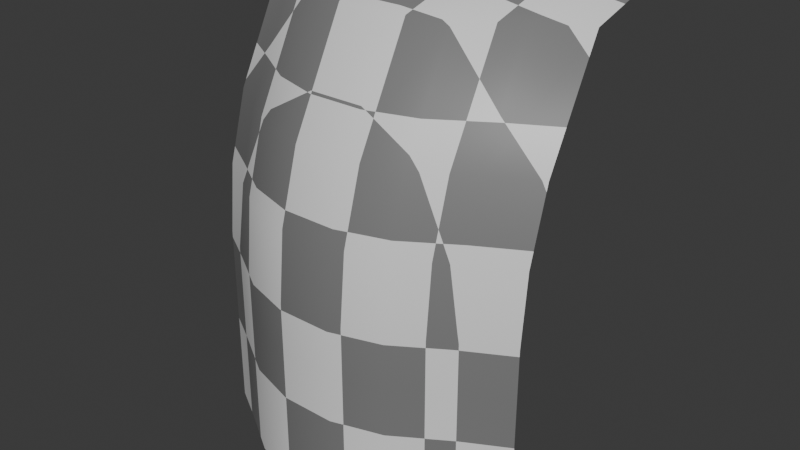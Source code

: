 # Source: waterfall.blend  (saved by Blender 4.2.66; exported with 4.5.12 LTS)
import bpy
from mathutils import Matrix  # noqa: F401  (used for matrix-valued properties, if any)

bpy.ops.wm.read_factory_settings(use_empty=True)
scene = bpy.context.scene
scene.name = 'Scene'

# ---- collections
col_collection = bpy.data.collections.new('Collection'); scene.collection.children.link(col_collection)

# ---- materials (node trees are filled in below, after node groups)
mat_material_001 = bpy.data.materials.new('Material.001')

# ---- material node trees
mat_material_001.use_nodes = True; mat_material_001.node_tree.nodes.clear()
_N = mat_material_001.node_tree.nodes; _L = mat_material_001.node_tree.links
n0 = _N.new('ShaderNodeBsdfPrincipled'); n0.name = 'Principled BSDF'; n0.location = (10, 300)
n1 = _N.new('ShaderNodeOutputMaterial'); n1.name = 'Material Output'; n1.location = (300, 300)
n2 = _N.new('ShaderNodeTexChecker'); n2.name = 'Checker Texture'; n2.location = (-180, 271)
_L.new(n0.outputs[0], n1.inputs[0])
_L.new(n2.outputs[0], n0.inputs[0])
n1.is_active_output = True

# ---- world
world_world = bpy.data.worlds.new('World'); scene.world = world_world
world_world.use_nodes = True; world_world.node_tree.nodes.clear()
_N = world_world.node_tree.nodes; _L = world_world.node_tree.links
n0 = _N.new('ShaderNodeOutputWorld'); n0.name = 'World Output'; n0.location = (300, 300)
n1 = _N.new('ShaderNodeBackground'); n1.name = 'Background'; n1.location = (10, 300)
n1.inputs[0].default_value = (0.05088, 0.05088, 0.05088, 1.0)
_L.new(n1.outputs[0], n0.inputs[0])
n0.is_active_output = True
world_world.color = (0.05088, 0.05088, 0.05088)
world_world.sun_shadow_jitter_overblur = 0.0

# ---- meshes
me_plane = bpy.data.meshes.new('Plane')
me_plane.from_pydata([(-0.5853, -1.0, 2.273), (0.5989, -1.0, 2.273), (-0.5853, 1.0, 2.273), (0.5989, 1.0, 2.273), (1.669, -1.0, 1.946), (1.669, 1.0, 1.946), (2.764, -1.0, 1.251), (2.764, 1.0, 1.251), (3.746, -1.0, 0.7149), (3.746, 1.0, 0.7149), (-1.651, -1.0, 1.948), (-1.651, 1.0, 1.948), (-2.659, -1.0, 1.311), (-2.659, 1.0, 1.311), (-3.439, -1.0, 0.8442), (-3.439, 1.0, 0.8442), (-0.5853, 3.123, 2.273), (0.5989, 3.123, 2.273), (1.669, 3.123, 1.946), (2.764, 3.123, 1.251), (3.746, 3.123, 0.7149), (-1.651, 3.123, 1.948), (-2.659, 3.123, 1.311), (-3.439, 3.123, 0.8442), (-0.5853, 6.161, 1.69), (0.5989, 6.161, 1.69), (1.669, 6.161, 1.363), (2.764, 6.161, 0.6682), (3.746, 6.161, 0.1318), (-1.651, 6.161, 1.365), (-2.659, 6.161, 0.7281), (-3.439, 6.161, 0.2612), (-0.5853, 8.977, -1.39), (0.5989, 8.977, -1.39), (1.669, 8.977, -1.717), (2.764, 8.977, -2.412), (3.746, 8.977, -2.948), (-1.651, 8.977, -1.715), (-2.659, 8.977, -2.352), (-3.439, 8.977, -2.819), (-1.651, 8.488, 0.1374), (-0.5853, 8.488, 0.4621), (1.669, 8.488, 0.1354), (2.764, 8.488, -0.5596), (0.5989, 8.488, 0.4621), (-2.659, 8.488, -0.4997), (3.746, 8.488, -1.096), (-3.439, 8.488, -0.9667), (-3.439, 4.642, 0.701), (-2.659, 4.642, 1.168), (-1.651, 4.642, 1.805), (-0.5853, 4.642, 2.13), (1.669, 4.642, 1.803), (2.764, 4.642, 1.108), (0.5989, 4.642, 2.13), (3.746, 4.642, 0.5717), (1.669, 2.062, 1.946), (2.764, 2.062, 1.251), (-1.651, 2.062, 1.948), (-0.5853, 2.062, 2.273), (3.746, 2.062, 0.7149), (-2.659, 2.062, 1.311), (0.5989, 2.062, 2.273), (-3.439, 2.062, 0.8442), (-0.5853, 9.935e-08, 2.273), (0.5989, 9.935e-08, 2.273), (1.669, 8.507e-08, 1.946), (2.764, 5.469e-08, 1.251), (3.746, 3.125e-08, 0.7149), (-1.651, 8.516e-08, 1.948), (-2.659, 5.731e-08, 1.311), (-3.439, 3.69e-08, 0.8442)], [], [(64, 65, 3, 2), (65, 1, 4, 66), (66, 4, 6, 67), (67, 6, 8, 68), (64, 2, 11, 69), (69, 11, 13, 70), (70, 13, 15, 71), (56, 57, 19, 18), (58, 59, 16, 21), (57, 60, 20, 19), (61, 58, 21, 22), (62, 56, 18, 17), (59, 62, 17, 16), (63, 61, 22, 23), (48, 49, 30, 31), (50, 51, 24, 29), (52, 53, 27, 26), (51, 54, 25, 24), (49, 50, 29, 30), (53, 55, 28, 27), (54, 52, 26, 25), (40, 41, 32, 37), (42, 43, 35, 34), (41, 44, 33, 32), (45, 40, 37, 38), (43, 46, 36, 35), (44, 42, 34, 33), (47, 45, 38, 39), (31, 30, 45, 47), (25, 26, 42, 44), (27, 28, 46, 43), (30, 29, 40, 45), (24, 25, 44, 41), (26, 27, 43, 42), (29, 24, 41, 40), (17, 18, 52, 54), (19, 20, 55, 53), (22, 21, 50, 49), (16, 17, 54, 51), (18, 19, 53, 52), (21, 16, 51, 50), (23, 22, 49, 48), (15, 13, 61, 63), (2, 3, 62, 59), (3, 5, 56, 62), (13, 11, 58, 61), (7, 9, 60, 57), (11, 2, 59, 58), (5, 7, 57, 56), (12, 70, 71, 14), (10, 69, 70, 12), (0, 64, 69, 10), (7, 67, 68, 9), (5, 66, 67, 7), (3, 65, 66, 5), (0, 1, 65, 64)])
me_plane.polygons.foreach_set('use_smooth', [True] * 56)
_uv = me_plane.uv_layers.new(name='UVMap')
_uv.uv.foreach_set('vector', [0.2765, 0.08587, 0.3763, 0.08517, 0.376, 0.1689, 0.2779, 0.1695, 0.3763, 0.08517, 0.3765, 8.244e-05, 0.4724, 0.001206, 0.4708, 0.08629, 0.4708, 0.08629, 0.4724, 0.001206, 0.5833, 0.004019, 0.5809, 0.08925, 0.5809, 0.08925, 0.5833, 0.004019, 0.6789, 0.007007, 0.6762, 0.09245, 0.2765, 0.08587, 0.2779, 0.1695, 0.1851, 0.172, 0.1824, 0.08806, 0.1824, 0.08806, 0.1851, 0.172, 0.08505, 0.1767, 0.08123, 0.09186, 0.08123, 0.09186, 0.08505, 0.1767, 0.007895, 0.1808, 0.003686, 0.09531, 0.4665, 0.258, 0.5738, 0.2634, 0.5681, 0.3518, 0.4625, 0.3439, 0.1888, 0.2598, 0.2796, 0.2565, 0.2818, 0.3408, 0.194, 0.3456, 0.5738, 0.2634, 0.6689, 0.2691, 0.662, 0.3601, 0.5681, 0.3518, 0.09019, 0.2659, 0.1888, 0.2598, 0.194, 0.3456, 0.09701, 0.3541, 0.3754, 0.2558, 0.4665, 0.258, 0.4625, 0.3439, 0.3743, 0.3404, 0.2796, 0.2565, 0.3754, 0.2558, 0.3743, 0.3404, 0.2818, 0.3408, 0.01321, 0.2714, 0.09019, 0.2659, 0.09701, 0.3541, 0.02106, 0.3619, 0.03201, 0.4913, 0.1063, 0.4791, 0.1122, 0.6066, 0.04038, 0.6241, 0.1998, 0.465, 0.2844, 0.4575, 0.286, 0.5751, 0.203, 0.5857, 0.4585, 0.4633, 0.5605, 0.4772, 0.5565, 0.6052, 0.4574, 0.584, 0.2844, 0.4575, 0.3735, 0.4573, 0.3738, 0.5748, 0.286, 0.5751, 0.1063, 0.4791, 0.1998, 0.465, 0.203, 0.5857, 0.1122, 0.6066, 0.5605, 0.4772, 0.6526, 0.4904, 0.646, 0.6241, 0.5565, 0.6052, 0.3735, 0.4573, 0.4585, 0.4633, 0.4574, 0.584, 0.3738, 0.5748, 0.2081, 0.7831, 0.2888, 0.7666, 0.2837, 0.9174, 0.1901, 0.935, 0.4561, 0.7815, 0.5508, 0.8158, 0.5777, 0.9717, 0.4765, 0.9317, 0.2888, 0.7666, 0.375, 0.7668, 0.3834, 0.9155, 0.2837, 0.9174, 0.1215, 0.8162, 0.2081, 0.7831, 0.1901, 0.935, 0.09663, 0.9731, 0.5508, 0.8158, 0.639, 0.8418, 0.6672, 0.9999, 0.5777, 0.9717, 0.375, 0.7668, 0.4561, 0.7815, 0.4765, 0.9317, 0.3834, 0.9155, 0.05097, 0.8404, 0.1215, 0.8162, 0.09663, 0.9731, 0.02479, 0.9999, 0.04038, 0.6241, 0.1122, 0.6066, 0.1215, 0.8162, 0.05097, 0.8404, 0.3738, 0.5748, 0.4574, 0.584, 0.4561, 0.7815, 0.375, 0.7668, 0.5565, 0.6052, 0.646, 0.6241, 0.639, 0.8418, 0.5508, 0.8158, 0.1122, 0.6066, 0.203, 0.5857, 0.2081, 0.7831, 0.1215, 0.8162, 0.286, 0.5751, 0.3738, 0.5748, 0.375, 0.7668, 0.2888, 0.7666, 0.4574, 0.584, 0.5565, 0.6052, 0.5508, 0.8158, 0.4561, 0.7815, 0.203, 0.5857, 0.286, 0.5751, 0.2888, 0.7666, 0.2081, 0.7831, 0.3743, 0.3404, 0.4625, 0.3439, 0.4585, 0.4633, 0.3735, 0.4573, 0.5681, 0.3518, 0.662, 0.3601, 0.6526, 0.4904, 0.5605, 0.4772, 0.09701, 0.3541, 0.194, 0.3456, 0.1998, 0.465, 0.1063, 0.4791, 0.2818, 0.3408, 0.3743, 0.3404, 0.3735, 0.4573, 0.2844, 0.4575, 0.4625, 0.3439, 0.5681, 0.3518, 0.5605, 0.4772, 0.4585, 0.4633, 0.194, 0.3456, 0.2818, 0.3408, 0.2844, 0.4575, 0.1998, 0.465, 0.02106, 0.3619, 0.09701, 0.3541, 0.1063, 0.4791, 0.03201, 0.4913, 0.007895, 0.1808, 0.08505, 0.1767, 0.09019, 0.2659, 0.01321, 0.2714, 0.2779, 0.1695, 0.376, 0.1689, 0.3754, 0.2558, 0.2796, 0.2565, 0.376, 0.1689, 0.469, 0.1703, 0.4665, 0.258, 0.3754, 0.2558, 0.08505, 0.1767, 0.1851, 0.172, 0.1888, 0.2598, 0.09019, 0.2659, 0.5781, 0.174, 0.6732, 0.178, 0.6689, 0.2691, 0.5738, 0.2634, 0.1851, 0.172, 0.2779, 0.1695, 0.2796, 0.2565, 0.1888, 0.2598, 0.469, 0.1703, 0.5781, 0.174, 0.5738, 0.2634, 0.4665, 0.258, 0.07792, 0.006478, 0.08123, 0.09186, 0.003686, 0.09531, 8.236e-05, 0.009665, 0.18, 0.003002, 0.1824, 0.08806, 0.08123, 0.09186, 0.07792, 0.006478, 0.2752, 0.001005, 0.2765, 0.08587, 0.1824, 0.08806, 0.18, 0.003002, 0.5781, 0.174, 0.5809, 0.08925, 0.6762, 0.09245, 0.6732, 0.178, 0.469, 0.1703, 0.4708, 0.08629, 0.5809, 0.08925, 0.5781, 0.174, 0.376, 0.1689, 0.3763, 0.08517, 0.4708, 0.08629, 0.469, 0.1703, 0.2752, 0.001005, 0.3765, 8.244e-05, 0.3763, 0.08517, 0.2765, 0.08587])
me_plane.materials.append(mat_material_001)
me_plane.update()

# ---- objects
ob_plane = bpy.data.objects.new('Plane', me_plane)

# ---- transforms, parenting, visibility, modifiers, constraints
ob_plane.location = (0.0, 0.0, 0.0)
ob_plane.rotation_euler = (1.571, -0.0, 0.0)

# ---- collection membership
col_collection.objects.link(ob_plane)

# ---- scene / render settings (as saved in the file)
scene.frame_start = 1; scene.frame_end = 250; scene.frame_set(1)
scene.render.engine = 'BLENDER_EEVEE_NEXT'
bpy.context.view_layer.update()

# ---- added for rendering (the .blend has no active camera and no usable light): camera, sun
cam_auto = bpy.data.cameras.new('AutoCamera')
cam_auto.lens = 50.0
cam_auto.sensor_width = 36.0
cam_auto.clip_end = 1000.0
ob_auto_camera = bpy.data.objects.new('AutoCamera', cam_auto)
scene.collection.objects.link(ob_auto_camera)
ob_auto_camera.location = (12.5117, -14.4924, 13.875)
ob_auto_camera.rotation_euler = (1.09748, -7.21219e-08, 0.694738)
scene.camera = ob_auto_camera
light_auto_sun = bpy.data.lights.new('AutoSun', 'SUN')
light_auto_sun.energy = 3.0
light_auto_sun.angle = 0.0523599
ob_auto_sun = bpy.data.objects.new('AutoSun', light_auto_sun)
scene.collection.objects.link(ob_auto_sun)
ob_auto_sun.rotation_euler = (0.872665, 0.174533, 0.523599)
bpy.context.view_layer.update()
